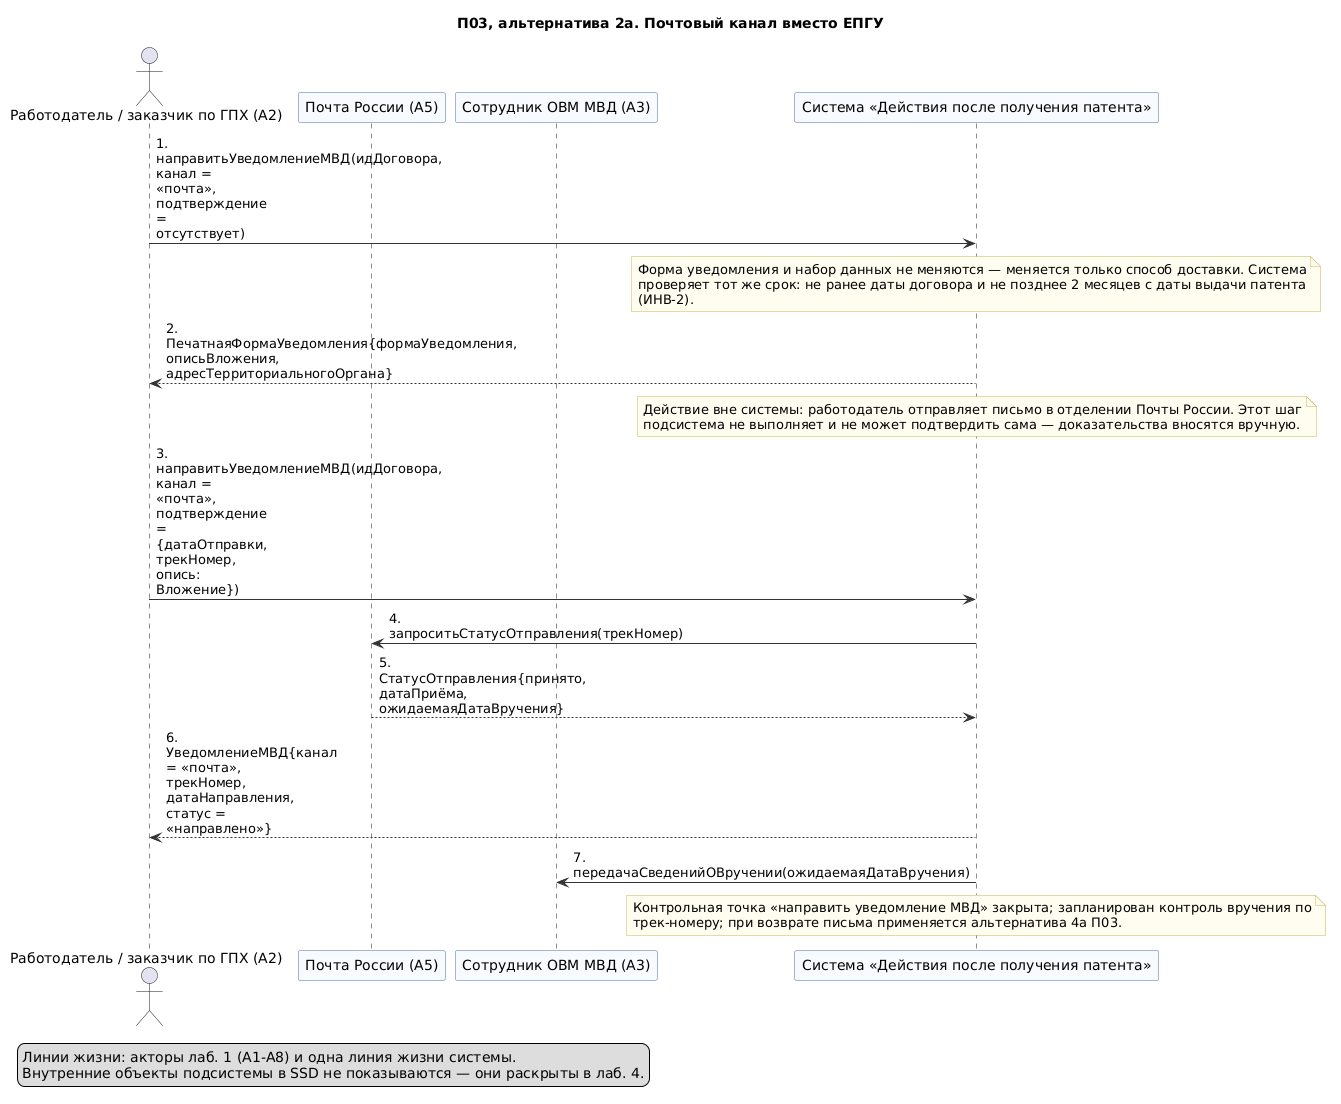

The diagram above was rendered by PlantUML. Its source (embedded in the PNG):
@startuml 08-p03-alternativa-pochta
' Лаб. 3: системная диаграмма последовательностей (SSD, «чёрный ящик»)
' Прецедент: П03 — альтернативный сценарий 2а («Электронный канал ЕПГУ недоступен»)
' Проверка: plantuml -checkonly 08-p03-alternativa-pochta.puml ; рендер: plantuml -tpng 08-p03-alternativa-pochta.puml
' Репозиторий: https://github.com/mflkee/fms-course

title П03, альтернатива 2а. Почтовый канал вместо ЕПГУ
skinparam shadowing false
skinparam defaultFontName "DejaVu Sans"
skinparam maxMessageSize 90
skinparam sequenceMessageAlign left
skinparam ParticipantBackgroundColor #F7FBFF
skinparam ParticipantBorderColor #4A6FA5
skinparam LifeLineBorderColor #9DB4D0
skinparam ArrowColor #333333
skinparam NoteBackgroundColor #FFFDF0
skinparam NoteBorderColor #C9B458

actor "Работодатель / заказчик по ГПХ (A2)" as EMP
participant "Почта России (A5)" as POST
participant "Сотрудник ОВМ МВД (A3)" as MVD
participant "Система «Действия после получения патента»" as SYS

EMP -> SYS : 1. направитьУведомлениеМВД(идДоговора, канал = «почта», подтверждение = отсутствует)
note over SYS
  Форма уведомления и набор данных не меняются — меняется только способ доставки. Система
  проверяет тот же срок: не ранее даты договора и не позднее 2 месяцев с даты выдачи патента
  (ИНВ-2).
end note
SYS --> EMP : 2. ПечатнаяФормаУведомления{формаУведомления, описьВложения, адресТерриториальногоОргана}
note over SYS
  Действие вне системы: работодатель отправляет письмо в отделении Почты России. Этот шаг
  подсистема не выполняет и не может подтвердить сама — доказательства вносятся вручную.
end note
EMP -> SYS : 3. направитьУведомлениеМВД(идДоговора, канал = «почта», подтверждение = {датаОтправки,\nтрекНомер, опись: Вложение})
SYS -> POST : 4. запроситьСтатусОтправления(трекНомер)
POST --> SYS : 5. СтатусОтправления{принято, датаПриёма, ожидаемаяДатаВручения}
SYS --> EMP : 6. УведомлениеМВД{канал = «почта», трекНомер, датаНаправления, статус = «направлено»}
SYS -> MVD : 7. передачаСведенийОВручении(ожидаемаяДатаВручения)
note over SYS
  Контрольная точка «направить уведомление МВД» закрыта; запланирован контроль вручения по
  трек-номеру; при возврате письма применяется альтернатива 4а П03.
end note

legend bottom left
  Линии жизни: акторы лаб. 1 (A1-A8) и одна линия жизни системы.
  Внутренние объекты подсистемы в SSD не показываются — они раскрыты в лаб. 4.
end legend

@enduml